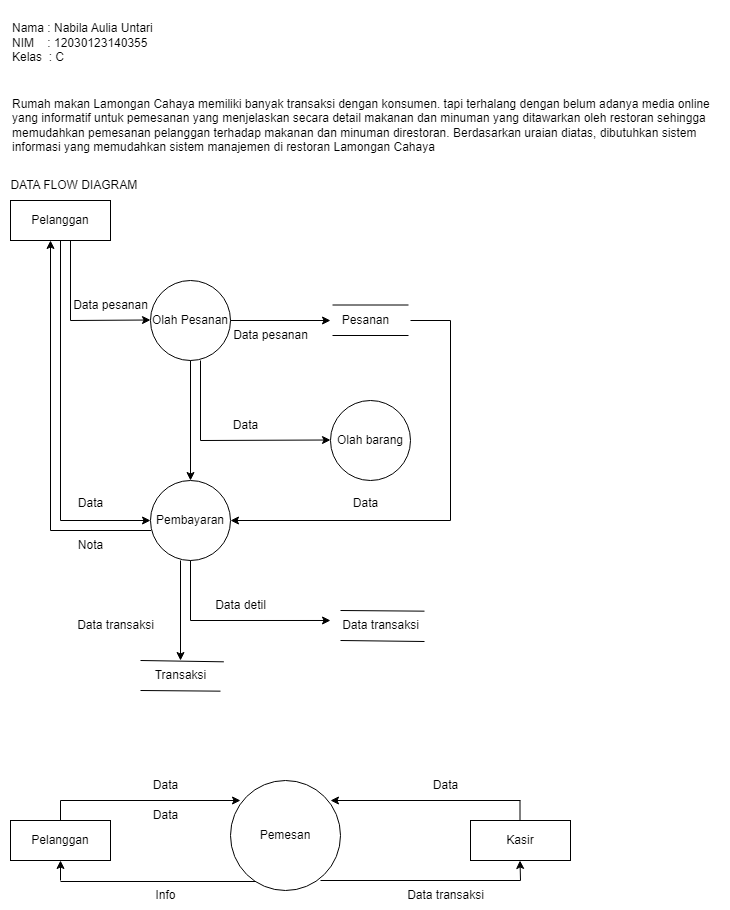

The diagram above was exported from draw.io. Its source (the exported page's mxGraphModel, read from the mxfile embedded in the PNG):
<mxGraphModel dx="794" dy="492" grid="1" gridSize="10" guides="1" tooltips="1" connect="1" arrows="1" fold="1" page="1" pageScale="1" pageWidth="827" pageHeight="1169" background="#ffffff" math="0" shadow="0">
  <root>
    <mxCell id="0" />
    <mxCell id="1" parent="0" />
    <mxCell id="jGO4BqnZi8l90_hYp0Us-2" value="&lt;div&gt;&lt;br&gt;&lt;/div&gt;Nama : Nabila Aulia Untari&lt;div&gt;&lt;div style=&quot;&quot;&gt;&lt;span style=&quot;background-color: initial;&quot;&gt;NIM&amp;nbsp; &amp;nbsp; : 12030123140355&lt;/span&gt;&lt;/div&gt;&lt;/div&gt;&lt;div style=&quot;&quot;&gt;Kelas&amp;nbsp; : C&lt;/div&gt;" style="text;html=1;align=left;verticalAlign=middle;resizable=0;points=[];autosize=1;strokeColor=none;fillColor=none;" vertex="1" parent="1">
      <mxGeometry x="40" y="40" width="160" height="70" as="geometry" />
    </mxCell>
    <mxCell id="jGO4BqnZi8l90_hYp0Us-3" value="Rumah makan Lamongan Cahaya memiliki banyak transaksi dengan konsumen. tapi terhalang dengan belum adanya media online&amp;nbsp;&lt;div&gt;yang informatif untuk pemesanan yang menjelaskan secara&amp;nbsp;&lt;span style=&quot;background-color: initial;&quot;&gt;detail makanan dan minuman yang ditawarkan oleh restoran sehingga&amp;nbsp;&lt;/span&gt;&lt;/div&gt;&lt;div&gt;&lt;span style=&quot;background-color: initial;&quot;&gt;memudahkan pemesanan&amp;nbsp;&lt;/span&gt;&lt;span style=&quot;background-color: initial;&quot;&gt;pelanggan terhadap makanan dan minuman direstoran. Berdasarkan uraian diatas, dibutuhkan&amp;nbsp;&lt;/span&gt;&lt;span style=&quot;background-color: initial;&quot;&gt;sistem&amp;nbsp;&lt;/span&gt;&lt;/div&gt;&lt;div&gt;&lt;span style=&quot;background-color: initial;&quot;&gt;informasi yang memudahkan sistem manajemen di restoran Lamongan Cahaya&lt;/span&gt;&lt;/div&gt;" style="text;html=1;align=left;verticalAlign=middle;resizable=0;points=[];autosize=1;strokeColor=none;fillColor=none;" vertex="1" parent="1">
      <mxGeometry x="40" y="130" width="720" height="70" as="geometry" />
    </mxCell>
    <mxCell id="jGO4BqnZi8l90_hYp0Us-7" value="DATA FLOW DIAGRAM&amp;nbsp;" style="text;html=1;align=center;verticalAlign=middle;resizable=0;points=[];autosize=1;strokeColor=none;fillColor=none;" vertex="1" parent="1">
      <mxGeometry x="30" y="210" width="150" height="30" as="geometry" />
    </mxCell>
    <mxCell id="jGO4BqnZi8l90_hYp0Us-8" value="Pelanggan" style="whiteSpace=wrap;html=1;" vertex="1" parent="1">
      <mxGeometry x="40" y="240" width="100" height="40" as="geometry" />
    </mxCell>
    <mxCell id="jGO4BqnZi8l90_hYp0Us-9" value="Olah Pesanan" style="ellipse;whiteSpace=wrap;html=1;" vertex="1" parent="1">
      <mxGeometry x="180" y="320" width="80" height="80" as="geometry" />
    </mxCell>
    <mxCell id="jGO4BqnZi8l90_hYp0Us-10" value="Pembayaran" style="ellipse;whiteSpace=wrap;html=1;" vertex="1" parent="1">
      <mxGeometry x="180" y="520" width="80" height="80" as="geometry" />
    </mxCell>
    <mxCell id="jGO4BqnZi8l90_hYp0Us-11" value="Olah barang" style="ellipse;whiteSpace=wrap;html=1;" vertex="1" parent="1">
      <mxGeometry x="360" y="440" width="80" height="80" as="geometry" />
    </mxCell>
    <mxCell id="jGO4BqnZi8l90_hYp0Us-12" value="" style="endArrow=none;html=1;rounded=0;" edge="1" parent="1">
      <mxGeometry width="50" height="50" relative="1" as="geometry">
        <mxPoint x="90" y="560" as="sourcePoint" />
        <mxPoint x="90" y="280" as="targetPoint" />
      </mxGeometry>
    </mxCell>
    <mxCell id="jGO4BqnZi8l90_hYp0Us-13" value="" style="endArrow=classic;html=1;rounded=0;" edge="1" parent="1">
      <mxGeometry width="50" height="50" relative="1" as="geometry">
        <mxPoint x="90" y="560" as="sourcePoint" />
        <mxPoint x="180" y="560" as="targetPoint" />
      </mxGeometry>
    </mxCell>
    <mxCell id="jGO4BqnZi8l90_hYp0Us-14" value="" style="endArrow=classic;html=1;rounded=0;" edge="1" parent="1">
      <mxGeometry width="50" height="50" relative="1" as="geometry">
        <mxPoint x="80" y="570" as="sourcePoint" />
        <mxPoint x="80" y="280" as="targetPoint" />
      </mxGeometry>
    </mxCell>
    <mxCell id="jGO4BqnZi8l90_hYp0Us-15" value="" style="endArrow=none;html=1;rounded=0;entryX=0.008;entryY=0.625;entryDx=0;entryDy=0;entryPerimeter=0;" edge="1" parent="1" target="jGO4BqnZi8l90_hYp0Us-10">
      <mxGeometry width="50" height="50" relative="1" as="geometry">
        <mxPoint x="80" y="570" as="sourcePoint" />
        <mxPoint x="130" y="520" as="targetPoint" />
      </mxGeometry>
    </mxCell>
    <mxCell id="jGO4BqnZi8l90_hYp0Us-16" value="Data" style="text;html=1;align=center;verticalAlign=middle;resizable=0;points=[];autosize=1;strokeColor=none;fillColor=none;" vertex="1" parent="1">
      <mxGeometry x="95" y="528" width="50" height="30" as="geometry" />
    </mxCell>
    <mxCell id="jGO4BqnZi8l90_hYp0Us-17" value="Nota" style="text;html=1;align=center;verticalAlign=middle;resizable=0;points=[];autosize=1;strokeColor=none;fillColor=none;" vertex="1" parent="1">
      <mxGeometry x="95" y="570" width="50" height="30" as="geometry" />
    </mxCell>
    <mxCell id="jGO4BqnZi8l90_hYp0Us-18" value="" style="endArrow=classic;html=1;rounded=0;entryX=0.5;entryY=0;entryDx=0;entryDy=0;" edge="1" parent="1" target="jGO4BqnZi8l90_hYp0Us-10">
      <mxGeometry width="50" height="50" relative="1" as="geometry">
        <mxPoint x="220" y="400" as="sourcePoint" />
        <mxPoint x="260" y="360" as="targetPoint" />
      </mxGeometry>
    </mxCell>
    <mxCell id="jGO4BqnZi8l90_hYp0Us-19" value="" style="endArrow=classic;html=1;rounded=0;entryX=0;entryY=0.5;entryDx=0;entryDy=0;" edge="1" parent="1">
      <mxGeometry width="50" height="50" relative="1" as="geometry">
        <mxPoint x="100" y="360" as="sourcePoint" />
        <mxPoint x="180" y="359.5" as="targetPoint" />
      </mxGeometry>
    </mxCell>
    <mxCell id="jGO4BqnZi8l90_hYp0Us-20" value="" style="endArrow=none;html=1;rounded=0;" edge="1" parent="1">
      <mxGeometry width="50" height="50" relative="1" as="geometry">
        <mxPoint x="100" y="360" as="sourcePoint" />
        <mxPoint x="100" y="280" as="targetPoint" />
      </mxGeometry>
    </mxCell>
    <mxCell id="jGO4BqnZi8l90_hYp0Us-21" value="Data pesanan" style="text;html=1;align=center;verticalAlign=middle;resizable=0;points=[];autosize=1;strokeColor=none;fillColor=none;" vertex="1" parent="1">
      <mxGeometry x="90" y="330" width="100" height="30" as="geometry" />
    </mxCell>
    <mxCell id="jGO4BqnZi8l90_hYp0Us-22" value="" style="endArrow=classic;html=1;rounded=0;entryX=0;entryY=0.5;entryDx=0;entryDy=0;" edge="1" parent="1">
      <mxGeometry width="50" height="50" relative="1" as="geometry">
        <mxPoint x="230" y="480" as="sourcePoint" />
        <mxPoint x="360" y="479.5" as="targetPoint" />
      </mxGeometry>
    </mxCell>
    <mxCell id="jGO4BqnZi8l90_hYp0Us-23" value="" style="endArrow=none;html=1;rounded=0;" edge="1" parent="1">
      <mxGeometry width="50" height="50" relative="1" as="geometry">
        <mxPoint x="230" y="480" as="sourcePoint" />
        <mxPoint x="230" y="400" as="targetPoint" />
      </mxGeometry>
    </mxCell>
    <mxCell id="jGO4BqnZi8l90_hYp0Us-24" value="Data" style="text;html=1;align=center;verticalAlign=middle;resizable=0;points=[];autosize=1;strokeColor=none;fillColor=none;" vertex="1" parent="1">
      <mxGeometry x="250" y="450" width="50" height="30" as="geometry" />
    </mxCell>
    <mxCell id="jGO4BqnZi8l90_hYp0Us-25" value="Pesanan" style="text;html=1;align=center;verticalAlign=middle;resizable=0;points=[];autosize=1;strokeColor=none;fillColor=none;" vertex="1" parent="1">
      <mxGeometry x="360" y="345" width="70" height="30" as="geometry" />
    </mxCell>
    <mxCell id="jGO4BqnZi8l90_hYp0Us-28" value="" style="endArrow=none;html=1;rounded=0;" edge="1" parent="1">
      <mxGeometry width="50" height="50" relative="1" as="geometry">
        <mxPoint x="362" y="344.5" as="sourcePoint" />
        <mxPoint x="438" y="344.5" as="targetPoint" />
      </mxGeometry>
    </mxCell>
    <mxCell id="jGO4BqnZi8l90_hYp0Us-29" value="" style="endArrow=none;html=1;rounded=0;" edge="1" parent="1">
      <mxGeometry width="50" height="50" relative="1" as="geometry">
        <mxPoint x="362" y="375" as="sourcePoint" />
        <mxPoint x="438" y="375" as="targetPoint" />
      </mxGeometry>
    </mxCell>
    <mxCell id="jGO4BqnZi8l90_hYp0Us-30" value="" style="endArrow=classic;html=1;rounded=0;entryX=0;entryY=0.5;entryDx=0;entryDy=0;" edge="1" parent="1">
      <mxGeometry width="50" height="50" relative="1" as="geometry">
        <mxPoint x="260" y="360" as="sourcePoint" />
        <mxPoint x="360" y="360" as="targetPoint" />
      </mxGeometry>
    </mxCell>
    <mxCell id="jGO4BqnZi8l90_hYp0Us-31" value="Data pesanan" style="text;html=1;align=center;verticalAlign=middle;resizable=0;points=[];autosize=1;strokeColor=none;fillColor=none;" vertex="1" parent="1">
      <mxGeometry x="250" y="360" width="100" height="30" as="geometry" />
    </mxCell>
    <mxCell id="jGO4BqnZi8l90_hYp0Us-32" value="" style="endArrow=none;html=1;rounded=0;" edge="1" parent="1">
      <mxGeometry width="50" height="50" relative="1" as="geometry">
        <mxPoint x="440" y="360" as="sourcePoint" />
        <mxPoint x="480" y="360" as="targetPoint" />
      </mxGeometry>
    </mxCell>
    <mxCell id="jGO4BqnZi8l90_hYp0Us-34" value="" style="endArrow=none;html=1;rounded=0;" edge="1" parent="1">
      <mxGeometry width="50" height="50" relative="1" as="geometry">
        <mxPoint x="480" y="560" as="sourcePoint" />
        <mxPoint x="480" y="360" as="targetPoint" />
      </mxGeometry>
    </mxCell>
    <mxCell id="jGO4BqnZi8l90_hYp0Us-35" value="" style="endArrow=classic;html=1;rounded=0;" edge="1" parent="1">
      <mxGeometry width="50" height="50" relative="1" as="geometry">
        <mxPoint x="480" y="560" as="sourcePoint" />
        <mxPoint x="260" y="560" as="targetPoint" />
      </mxGeometry>
    </mxCell>
    <mxCell id="jGO4BqnZi8l90_hYp0Us-36" value="Data" style="text;html=1;align=center;verticalAlign=middle;resizable=0;points=[];autosize=1;strokeColor=none;fillColor=none;" vertex="1" parent="1">
      <mxGeometry x="370" y="528" width="50" height="30" as="geometry" />
    </mxCell>
    <mxCell id="jGO4BqnZi8l90_hYp0Us-37" value="" style="endArrow=classic;html=1;rounded=0;" edge="1" parent="1">
      <mxGeometry width="50" height="50" relative="1" as="geometry">
        <mxPoint x="210" y="600" as="sourcePoint" />
        <mxPoint x="210" y="700" as="targetPoint" />
      </mxGeometry>
    </mxCell>
    <mxCell id="jGO4BqnZi8l90_hYp0Us-38" value="" style="endArrow=none;html=1;rounded=0;entryX=1.042;entryY=0.044;entryDx=0;entryDy=0;entryPerimeter=0;" edge="1" parent="1" target="jGO4BqnZi8l90_hYp0Us-39">
      <mxGeometry width="50" height="50" relative="1" as="geometry">
        <mxPoint x="170" y="700" as="sourcePoint" />
        <mxPoint x="220" y="650" as="targetPoint" />
      </mxGeometry>
    </mxCell>
    <mxCell id="jGO4BqnZi8l90_hYp0Us-39" value="Transaksi" style="text;html=1;align=center;verticalAlign=middle;resizable=0;points=[];autosize=1;strokeColor=none;fillColor=none;" vertex="1" parent="1">
      <mxGeometry x="170" y="700" width="80" height="30" as="geometry" />
    </mxCell>
    <mxCell id="jGO4BqnZi8l90_hYp0Us-41" value="" style="endArrow=none;html=1;rounded=0;entryX=1;entryY=1.022;entryDx=0;entryDy=0;entryPerimeter=0;" edge="1" parent="1" target="jGO4BqnZi8l90_hYp0Us-39">
      <mxGeometry width="50" height="50" relative="1" as="geometry">
        <mxPoint x="170" y="730" as="sourcePoint" />
        <mxPoint x="220" y="680" as="targetPoint" />
      </mxGeometry>
    </mxCell>
    <mxCell id="jGO4BqnZi8l90_hYp0Us-43" value="Data transaksi" style="text;html=1;align=center;verticalAlign=middle;resizable=0;points=[];autosize=1;strokeColor=none;fillColor=none;" vertex="1" parent="1">
      <mxGeometry x="95" y="650" width="100" height="30" as="geometry" />
    </mxCell>
    <mxCell id="jGO4BqnZi8l90_hYp0Us-44" value="Data transaksi" style="text;html=1;align=center;verticalAlign=middle;resizable=0;points=[];autosize=1;strokeColor=none;fillColor=none;" vertex="1" parent="1">
      <mxGeometry x="360" y="650" width="100" height="30" as="geometry" />
    </mxCell>
    <mxCell id="jGO4BqnZi8l90_hYp0Us-45" value="" style="endArrow=classic;html=1;rounded=0;entryX=0;entryY=0.333;entryDx=0;entryDy=0;entryPerimeter=0;" edge="1" parent="1" target="jGO4BqnZi8l90_hYp0Us-44">
      <mxGeometry width="50" height="50" relative="1" as="geometry">
        <mxPoint x="220" y="660" as="sourcePoint" />
        <mxPoint x="299.5" y="715" as="targetPoint" />
      </mxGeometry>
    </mxCell>
    <mxCell id="jGO4BqnZi8l90_hYp0Us-46" value="" style="endArrow=none;html=1;rounded=0;entryX=0.94;entryY=0.022;entryDx=0;entryDy=0;entryPerimeter=0;" edge="1" parent="1" target="jGO4BqnZi8l90_hYp0Us-44">
      <mxGeometry width="50" height="50" relative="1" as="geometry">
        <mxPoint x="370" y="650" as="sourcePoint" />
        <mxPoint x="420" y="600" as="targetPoint" />
      </mxGeometry>
    </mxCell>
    <mxCell id="jGO4BqnZi8l90_hYp0Us-47" value="" style="endArrow=none;html=1;rounded=0;entryX=0.94;entryY=0.022;entryDx=0;entryDy=0;entryPerimeter=0;" edge="1" parent="1">
      <mxGeometry width="50" height="50" relative="1" as="geometry">
        <mxPoint x="370" y="680" as="sourcePoint" />
        <mxPoint x="454" y="681" as="targetPoint" />
      </mxGeometry>
    </mxCell>
    <mxCell id="jGO4BqnZi8l90_hYp0Us-48" value="" style="endArrow=none;html=1;rounded=0;" edge="1" parent="1">
      <mxGeometry width="50" height="50" relative="1" as="geometry">
        <mxPoint x="220" y="660" as="sourcePoint" />
        <mxPoint x="220" y="600" as="targetPoint" />
      </mxGeometry>
    </mxCell>
    <mxCell id="jGO4BqnZi8l90_hYp0Us-49" value="Data detil" style="text;html=1;align=center;verticalAlign=middle;resizable=0;points=[];autosize=1;strokeColor=none;fillColor=none;" vertex="1" parent="1">
      <mxGeometry x="235" y="630" width="70" height="30" as="geometry" />
    </mxCell>
    <mxCell id="jGO4BqnZi8l90_hYp0Us-50" value="Pemesan" style="ellipse;whiteSpace=wrap;html=1;" vertex="1" parent="1">
      <mxGeometry x="260" y="820" width="110" height="110" as="geometry" />
    </mxCell>
    <mxCell id="jGO4BqnZi8l90_hYp0Us-51" value="Pelanggan" style="whiteSpace=wrap;html=1;" vertex="1" parent="1">
      <mxGeometry x="40" y="860" width="100" height="40" as="geometry" />
    </mxCell>
    <mxCell id="jGO4BqnZi8l90_hYp0Us-52" value="Kasir" style="whiteSpace=wrap;html=1;" vertex="1" parent="1">
      <mxGeometry x="500" y="860" width="100" height="40" as="geometry" />
    </mxCell>
    <mxCell id="jGO4BqnZi8l90_hYp0Us-53" value="" style="endArrow=classic;html=1;rounded=0;" edge="1" parent="1">
      <mxGeometry width="50" height="50" relative="1" as="geometry">
        <mxPoint x="90" y="840" as="sourcePoint" />
        <mxPoint x="270" y="840" as="targetPoint" />
      </mxGeometry>
    </mxCell>
    <mxCell id="jGO4BqnZi8l90_hYp0Us-54" value="" style="endArrow=classic;html=1;rounded=0;" edge="1" parent="1">
      <mxGeometry width="50" height="50" relative="1" as="geometry">
        <mxPoint x="550" y="840" as="sourcePoint" />
        <mxPoint x="360" y="840" as="targetPoint" />
      </mxGeometry>
    </mxCell>
    <mxCell id="jGO4BqnZi8l90_hYp0Us-55" value="" style="endArrow=none;html=1;rounded=0;exitX=0.5;exitY=0;exitDx=0;exitDy=0;" edge="1" parent="1" source="jGO4BqnZi8l90_hYp0Us-51">
      <mxGeometry width="50" height="50" relative="1" as="geometry">
        <mxPoint x="75" y="860" as="sourcePoint" />
        <mxPoint x="90" y="840" as="targetPoint" />
      </mxGeometry>
    </mxCell>
    <mxCell id="jGO4BqnZi8l90_hYp0Us-56" value="" style="endArrow=none;html=1;rounded=0;exitX=0.5;exitY=0;exitDx=0;exitDy=0;" edge="1" parent="1">
      <mxGeometry width="50" height="50" relative="1" as="geometry">
        <mxPoint x="549.5" y="860" as="sourcePoint" />
        <mxPoint x="549.5" y="840" as="targetPoint" />
      </mxGeometry>
    </mxCell>
    <mxCell id="jGO4BqnZi8l90_hYp0Us-57" value="" style="endArrow=none;html=1;rounded=0;" edge="1" parent="1">
      <mxGeometry width="50" height="50" relative="1" as="geometry">
        <mxPoint x="350" y="920" as="sourcePoint" />
        <mxPoint x="550" y="920" as="targetPoint" />
      </mxGeometry>
    </mxCell>
    <mxCell id="jGO4BqnZi8l90_hYp0Us-59" value="" style="endArrow=none;html=1;rounded=0;" edge="1" parent="1">
      <mxGeometry width="50" height="50" relative="1" as="geometry">
        <mxPoint x="90" y="921" as="sourcePoint" />
        <mxPoint x="285" y="921" as="targetPoint" />
      </mxGeometry>
    </mxCell>
    <mxCell id="jGO4BqnZi8l90_hYp0Us-60" value="" style="endArrow=classic;html=1;rounded=0;entryX=0.5;entryY=1;entryDx=0;entryDy=0;" edge="1" parent="1" target="jGO4BqnZi8l90_hYp0Us-51">
      <mxGeometry width="50" height="50" relative="1" as="geometry">
        <mxPoint x="90" y="920" as="sourcePoint" />
        <mxPoint x="95" y="900" as="targetPoint" />
      </mxGeometry>
    </mxCell>
    <mxCell id="jGO4BqnZi8l90_hYp0Us-61" value="" style="endArrow=classic;html=1;rounded=0;" edge="1" parent="1">
      <mxGeometry width="50" height="50" relative="1" as="geometry">
        <mxPoint x="550" y="920" as="sourcePoint" />
        <mxPoint x="549.5" y="900" as="targetPoint" />
      </mxGeometry>
    </mxCell>
    <mxCell id="jGO4BqnZi8l90_hYp0Us-62" value="Data&lt;span style=&quot;color: rgba(0, 0, 0, 0); font-family: monospace; font-size: 0px; text-align: start;&quot;&gt;%3CmxGraphModel%3E%3Croot%3E%3CmxCell%20id%3D%220%22%2F%3E%3CmxCell%20id%3D%221%22%20parent%3D%220%22%2F%3E%3CmxCell%20id%3D%222%22%20value%3D%22Data%20transaksi%22%20style%3D%22text%3Bhtml%3D1%3Balign%3Dcenter%3BverticalAlign%3Dmiddle%3Bresizable%3D0%3Bpoints%3D%5B%5D%3Bautosize%3D1%3BstrokeColor%3Dnone%3BfillColor%3Dnone%3B%22%20vertex%3D%221%22%20parent%3D%221%22%3E%3CmxGeometry%20x%3D%2295%22%20y%3D%22650%22%20width%3D%22100%22%20height%3D%2230%22%20as%3D%22geometry%22%2F%3E%3C%2FmxCell%3E%3C%2Froot%3E%3C%2FmxGraphModel%3E&lt;/span&gt;" style="text;html=1;align=center;verticalAlign=middle;resizable=0;points=[];autosize=1;strokeColor=none;fillColor=none;" vertex="1" parent="1">
      <mxGeometry x="170" y="810" width="50" height="30" as="geometry" />
    </mxCell>
    <mxCell id="jGO4BqnZi8l90_hYp0Us-63" value="Data&lt;span style=&quot;color: rgba(0, 0, 0, 0); font-family: monospace; font-size: 0px; text-align: start;&quot;&gt;%3CmxGraphModel%3E%3Croot%3E%3CmxCell%20id%3D%220%22%2F%3E%3CmxCell%20id%3D%221%22%20parent%3D%220%22%2F%3E%3CmxCell%20id%3D%222%22%20value%3D%22Data%20transaksi%22%20style%3D%22text%3Bhtml%3D1%3Balign%3Dcenter%3BverticalAlign%3Dmiddle%3Bresizable%3D0%3Bpoints%3D%5B%5D%3Bautosize%3D1%3BstrokeColor%3Dnone%3BfillColor%3Dnone%3B%22%20vertex%3D%221%22%20parent%3D%221%22%3E%3CmxGeometry%20x%3D%2295%22%20y%3D%22650%22%20width%3D%22100%22%20height%3D%2230%22%20as%3D%22geometry%22%2F%3E%3C%2FmxCell%3E%3C%2Froot%3E%3C%2FmxGraphModel%3E&lt;/span&gt;" style="text;html=1;align=center;verticalAlign=middle;resizable=0;points=[];autosize=1;strokeColor=none;fillColor=none;" vertex="1" parent="1">
      <mxGeometry x="170" y="840" width="50" height="30" as="geometry" />
    </mxCell>
    <mxCell id="jGO4BqnZi8l90_hYp0Us-64" value="Data&lt;span style=&quot;color: rgba(0, 0, 0, 0); font-family: monospace; font-size: 0px; text-align: start;&quot;&gt;%3CmxGraphModel%3E%3Croot%3E%3CmxCell%20id%3D%220%22%2F%3E%3CmxCell%20id%3D%221%22%20parent%3D%220%22%2F%3E%3CmxCell%20id%3D%222%22%20value%3D%22Data%20transaksi%22%20style%3D%22text%3Bhtml%3D1%3Balign%3Dcenter%3BverticalAlign%3Dmiddle%3Bresizable%3D0%3Bpoints%3D%5B%5D%3Bautosize%3D1%3BstrokeColor%3Dnone%3BfillColor%3Dnone%3B%22%20vertex%3D%221%22%20parent%3D%221%22%3E%3CmxGeometry%20x%3D%2295%22%20y%3D%22650%22%20width%3D%22100%22%20height%3D%2230%22%20as%3D%22geometry%22%2F%3E%3C%2FmxCell%3E%3C%2Froot%3E%3C%2FmxGraphModel%3E&lt;/span&gt;" style="text;html=1;align=center;verticalAlign=middle;resizable=0;points=[];autosize=1;strokeColor=none;fillColor=none;" vertex="1" parent="1">
      <mxGeometry x="450" y="810" width="50" height="30" as="geometry" />
    </mxCell>
    <mxCell id="jGO4BqnZi8l90_hYp0Us-65" value="Data transaksi" style="text;html=1;align=center;verticalAlign=middle;resizable=0;points=[];autosize=1;strokeColor=none;fillColor=none;" vertex="1" parent="1">
      <mxGeometry x="425" y="920" width="100" height="30" as="geometry" />
    </mxCell>
    <mxCell id="jGO4BqnZi8l90_hYp0Us-66" value="Info" style="text;html=1;align=center;verticalAlign=middle;resizable=0;points=[];autosize=1;strokeColor=none;fillColor=none;" vertex="1" parent="1">
      <mxGeometry x="175" y="920" width="40" height="30" as="geometry" />
    </mxCell>
  </root>
</mxGraphModel>